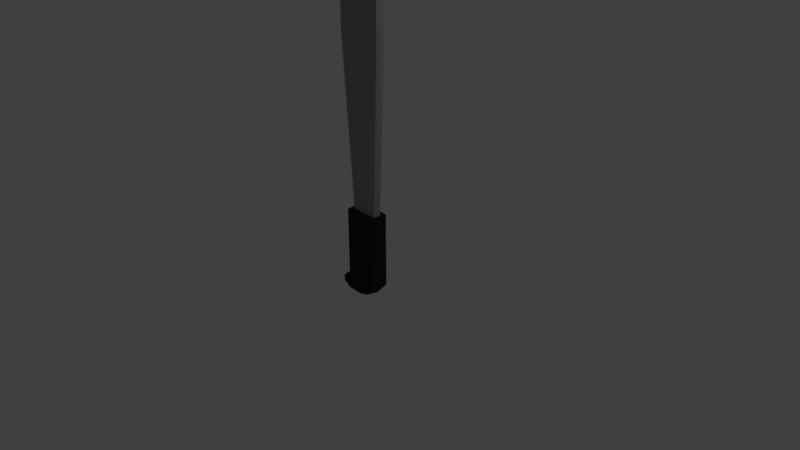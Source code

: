 # Source: Knife.blend  (saved by Blender 2.79.0; exported with 4.5.12 LTS)
import bpy
from mathutils import Matrix  # noqa: F401  (used for matrix-valued properties, if any)

bpy.ops.wm.read_factory_settings(use_empty=True)
scene = bpy.context.scene
scene.name = 'Scene'

# ---- collections
col_collection_1 = bpy.data.collections.new('Collection 1'); scene.collection.children.link(col_collection_1)

# ---- materials (node trees are filled in below, after node groups)
mat_material_001 = bpy.data.materials.new('Material.001')
mat_material_001.alpha_threshold = 0.0
mat_material_001.roughness = 0.5
mat_blood = bpy.data.materials.new('BLood')
mat_blood.alpha_threshold = 0.0
mat_blood.roughness = 0.5
mat_steel = bpy.data.materials.new('Steel')
mat_steel.alpha_threshold = 0.0
mat_steel.roughness = 0.5
mat_hilt = bpy.data.materials.new('Hilt')
mat_hilt.alpha_threshold = 0.0
mat_hilt.roughness = 0.5

# ---- material node trees
mat_blood.use_nodes = True; mat_blood.node_tree.nodes.clear()
_N = mat_blood.node_tree.nodes; _L = mat_blood.node_tree.links
n0 = _N.new('ShaderNodeOutputMaterial'); n0.name = 'Material Output'; n0.location = (300, 300)
n1 = _N.new('ShaderNodeBsdfDiffuse'); n1.name = 'Diffuse BSDF'; n1.location = (10, 300)
n1.inputs[0].default_value = (0.3293, 0.009805, 0.03309, 1.0)
_L.new(n1.outputs[0], n0.inputs[0])
n0.is_active_output = True
mat_steel.use_nodes = True; mat_steel.node_tree.nodes.clear()
_N = mat_steel.node_tree.nodes; _L = mat_steel.node_tree.links
n0 = _N.new('ShaderNodeOutputMaterial'); n0.name = 'Material Output'; n0.location = (300, 300)
n1 = _N.new('ShaderNodeBsdfDiffuse'); n1.name = 'Diffuse BSDF'; n1.location = (10, 300)
n1.inputs[0].default_value = (0.3363, 0.3363, 0.3363, 1.0)
_L.new(n1.outputs[0], n0.inputs[0])
n0.is_active_output = True
mat_hilt.use_nodes = True; mat_hilt.node_tree.nodes.clear()
_N = mat_hilt.node_tree.nodes; _L = mat_hilt.node_tree.links
n0 = _N.new('ShaderNodeOutputMaterial'); n0.name = 'Material Output'; n0.location = (300, 300)
n1 = _N.new('ShaderNodeBsdfDiffuse'); n1.name = 'Diffuse BSDF'; n1.location = (10, 300)
n1.inputs[0].default_value = (0.02481, 0.02481, 0.02481, 1.0)
_L.new(n1.outputs[0], n0.inputs[0])
n0.is_active_output = True

# ---- world
world_world = bpy.data.worlds.new('World'); scene.world = world_world
world_world.color = (0.05088, 0.05088, 0.05088)
world_world.use_sun_shadow = False
world_world.sun_shadow_jitter_overblur = 0.0
world_world.cycles.sampling_method = 'MANUAL'

# ---- cameras
cam_camera = bpy.data.cameras.new('Camera')
cam_camera.clip_end = 100.0
cam_camera.lens = 35.0
cam_camera.sensor_width = 32.0
cam_camera.sensor_height = 18.0
cam_camera.ortho_scale = 7.314
cam_camera.dof.focus_distance = 0.0

# ---- lights
light_lamp = bpy.data.lights.new('Lamp', 'POINT')
light_lamp.transmission_factor = 0.0
light_lamp.cutoff_distance = 30.0
light_lamp.energy = 100.0
light_lamp.shadow_buffer_clip_start = 1.001
light_lamp.shadow_soft_size = 0.1
light_lamp.shadow_maximum_resolution = 0.006
light_lamp.use_absolute_resolution = True

# ---- meshes
me_cube_001 = bpy.data.meshes.new('Cube.001')
me_cube_001.from_pydata([(-0.8556, -0.8136, 0.3774), (-0.8556, -0.8136, 1.711), (-0.8556, 0.8136, 0.3774), (-0.8556, 0.8136, 1.711), (0.6353, -0.8136, 0.3774), (0.6353, -0.8136, 1.711), (0.6353, 0.8136, 0.3774), (0.6353, 0.8136, 1.711), (-0.8556, 0.8136, 0.2042), (-0.8556, -0.8136, 0.2042), (0.3383, 0.8136, 0.2499), (0.3383, -0.8136, 0.2499), (-1.453, 0.5026, 0.3443), (-1.453, -0.5026, 0.3443), (-1.453, 0.5026, 0.2373), (-1.453, -0.5026, 0.2373), (-0.9081, -7.405e-11, 0.3774), (-0.9081, -7.405e-11, 1.711), (0.7737, -7.405e-11, 0.3774), (0.7737, -7.405e-11, 1.711), (-0.9081, -7.405e-11, 0.2042), (0.4768, -7.405e-11, 0.2499), (-1.582, -7.405e-11, 0.3443), (-1.582, -7.405e-11, 0.2373), (-0.1102, 0.8637, 0.3774), (-0.1102, 0.8637, 1.711), (-0.1102, -0.8637, 0.3774), (-0.1102, -0.8637, 1.711), (-0.1102, 0.8637, 0.2042), (-0.1102, -0.8637, 0.2042), (-0.06718, -7.405e-11, 0.2042), (-1.06, -7.405e-11, 1.734), (-0.805, -6.8e-09, 1.846), (-0.7214, 0.3202, 1.846), (-0.1025, 0.3401, 1.846), (0.5625, 0.3176, 1.846), (0.5625, -6.8e-09, 1.846), (0.5625, -0.3176, 1.846), (-0.1025, -0.3401, 1.846), (-0.7214, -0.3202, 1.846), (-1.025, 0.5439, 1.734), (-1.025, -0.5439, 1.734), (-1.025, 0.5439, 1.824), (-1.06, -7.405e-11, 1.824), (-1.025, -0.5439, 1.824), (-0.9081, -7.405e-11, 1.846), (-0.8556, 0.8136, 1.846), (-0.1102, 0.8637, 1.846), (0.6353, 0.8136, 1.846), (0.7737, -7.405e-11, 1.846), (0.6353, -0.8136, 1.846), (-0.1102, -0.8637, 1.846), (-0.8556, -0.8136, 1.846), (-0.1018, -8.266e-09, 7.65), (0.9826, -8.266e-09, 7.955), (-0.932, -8.266e-09, 7.227), (0.01031, 0.418, 7.65), (0.01031, -0.418, 7.65), (-0.8199, 0.3935, 7.227), (0.9023, 0.3903, 7.955), (0.9023, -0.3903, 7.955), (-0.8199, -0.3935, 7.227), (-1.374, -8.266e-09, 5.179), (-1.262, -0.3935, 5.179), (0.01031, 0.418, 5.179), (-1.262, 0.3935, 5.179), (0.9851, -8.266e-09, 5.179), (0.9023, -0.3903, 5.179), (0.01031, -0.418, 5.179), (0.9023, 0.3903, 5.179), (-1.2, -0.3935, 6.392), (-1.2, 0.3935, 6.392), (1.039, -8.266e-09, 6.392), (0.9023, 0.3903, 6.392), (-1.312, -8.266e-09, 6.392), (0.01031, 0.418, 6.392), (0.9023, -0.3903, 6.392), (0.01031, -0.418, 6.392), (-1.343, -8.266e-09, 5.786), (0.01031, 0.418, 5.587), (0.9023, -0.3903, 5.786), (0.01031, -0.418, 5.973), (-1.231, -0.3935, 5.786), (-1.231, 0.3935, 5.786), (0.957, -8.266e-09, 5.786), (0.9023, 0.3903, 5.786), (-0.4829, 0.8387, 0.3774), (-0.4829, -0.8387, 1.711), (-0.4829, 0.8387, 0.2042), (-0.4876, -7.405e-11, 0.2042), (-0.4829, 0.8387, 1.711), (-0.4829, -0.8387, 0.3774), (-0.4829, -0.8387, 0.2042), (-0.4829, -0.8387, 1.846), (-0.4829, 0.8387, 1.846), (-0.4119, -0.3301, 1.846), (-0.4119, 0.3301, 1.846), (-0.5169, -8.266e-09, 7.439), (-0.4048, -0.4057, 7.439), (-0.4048, 0.4057, 7.439), (-0.6256, -0.4057, 5.179), (-0.6256, 0.4057, 5.179), (-0.5948, -0.4057, 6.392), (-0.5948, 0.4057, 6.392), (-0.6102, 0.4057, 5.685), (-0.6102, -0.4057, 5.786), (-0.6693, 0.8262, 0.3774), (-0.6693, -0.8262, 1.711), (-0.6693, 0.8262, 0.2042), (-0.6979, -7.405e-11, 0.2042), (-0.6693, -0.8262, 1.846), (-0.5667, -0.3251, 1.846), (-0.6124, -0.3996, 7.333), (-0.9436, -0.3996, 5.179), (-0.8974, -0.3996, 6.392), (-0.9205, -0.3996, 5.639), (-0.6693, 0.8262, 1.711), (-0.6693, -0.8262, 0.3774), (-0.6693, -0.8262, 0.2042), (-0.6693, 0.8262, 1.846), (-0.5667, 0.3251, 1.846), (-0.7245, -8.266e-09, 7.333), (-0.6124, 0.3996, 7.333), (-0.9436, 0.3996, 5.179), (-0.8974, 0.3996, 6.392), (-0.9205, 0.3996, 5.636)], [], [(16, 17, 3, 2), (24, 25, 7, 6), (18, 19, 5, 4), (117, 107, 1, 0), (117, 0, 9, 118), (19, 7, 48, 49), (30, 21, 11, 29), (24, 6, 10, 28), (2, 8, 14, 12), (18, 4, 11, 21), (22, 12, 14, 23), (16, 2, 12, 22), (9, 0, 13, 15), (20, 9, 15, 23), (8, 20, 23, 14), (0, 16, 22, 13), (13, 22, 23, 15), (6, 18, 21, 10), (28, 10, 21, 30), (87, 27, 51, 93), (6, 7, 19, 18), (0, 1, 17, 16), (3, 17, 31, 40), (88, 28, 30, 89), (86, 24, 28, 88), (89, 30, 29, 92), (5, 19, 49, 50), (4, 26, 29, 11), (4, 5, 27, 26), (86, 90, 25, 24), (71, 74, 55, 58), (76, 72, 54, 60), (74, 70, 61, 55), (124, 71, 58, 122), (46, 3, 40, 42), (7, 25, 47, 48), (27, 5, 50, 51), (116, 3, 46, 119), (40, 31, 43, 42), (31, 41, 44, 43), (52, 45, 43, 44), (1, 52, 44, 41), (17, 1, 41, 31), (45, 46, 42, 43), (32, 33, 46, 45), (34, 35, 48, 47), (36, 37, 50, 49), (111, 39, 52, 110), (39, 32, 45, 52), (35, 36, 49, 48), (96, 34, 47, 94), (37, 38, 51, 50), (121, 55, 61, 112), (122, 58, 55, 121), (59, 56, 53, 54), (54, 53, 57, 60), (77, 76, 60, 57), (72, 73, 59, 54), (102, 77, 57, 98), (73, 75, 56, 59), (35, 34, 64, 69), (95, 38, 68, 100), (36, 35, 69, 66), (38, 37, 67, 68), (120, 33, 65, 123), (32, 39, 63, 62), (37, 36, 66, 67), (33, 32, 62, 65), (85, 79, 75, 73), (105, 81, 77, 102), (84, 85, 73, 72), (81, 80, 76, 77), (125, 83, 71, 124), (78, 82, 70, 74), (80, 84, 72, 76), (83, 78, 74, 71), (65, 62, 78, 83), (67, 66, 84, 80), (62, 63, 82, 78), (123, 65, 83, 125), (68, 67, 80, 81), (66, 69, 85, 84), (100, 68, 81, 105), (69, 64, 79, 85), (113, 100, 105, 115), (64, 101, 104, 79), (79, 104, 103, 75), (115, 105, 102, 114), (34, 96, 101, 64), (111, 95, 100, 113), (114, 102, 98, 112), (56, 99, 97, 53), (53, 97, 98, 57), (120, 96, 94, 119), (38, 95, 93, 51), (25, 90, 94, 47), (75, 103, 99, 56), (106, 116, 90, 86), (109, 89, 92, 118), (106, 86, 88, 108), (108, 88, 89, 109), (107, 87, 93, 110), (26, 91, 92, 29), (26, 27, 87, 91), (1, 107, 110, 52), (8, 108, 109, 20), (2, 106, 108, 8), (20, 109, 118, 9), (2, 3, 116, 106), (33, 120, 119, 46), (70, 114, 112, 61), (39, 111, 113, 63), (82, 115, 114, 70), (63, 113, 115, 82), (101, 123, 125, 104), (104, 125, 124, 103), (96, 120, 123, 101), (99, 122, 121, 97), (97, 121, 112, 98), (95, 111, 110, 93), (90, 116, 119, 94), (103, 124, 122, 99), (91, 117, 118, 92), (91, 87, 107, 117)])
me_cube_001.polygons.foreach_set('material_index', [3, 3, 3, 3, 3, 3, 3, 3, 3, 3, 3, 3, 3, 3, 3, 3, 3, 3, 3, 3, 3, 3, 3, 3, 3, 3, 3, 3, 3, 3, 1, 1, 1, 1, 3, 3, 3, 3, 3, 3, 3, 3, 3, 3, 3, 3, 3, 3, 3, 3, 3, 3, 1, 1, 1, 1, 1, 1, 1, 1, 2, 2, 2, 2, 2, 2, 2, 2, 1, 1, 1, 1, 1, 1, 1, 1, 2, 2, 2, 2, 2, 2, 2, 2, 2, 2, 1, 1, 2, 2, 1, 1, 1, 3, 3, 3, 1, 3, 3, 3, 3, 3, 3, 3, 3, 3, 3, 3, 3, 3, 1, 2, 1, 2, 2, 1, 2, 1, 1, 3, 3, 1, 3, 3])
me_cube_001.materials.append(mat_material_001)
me_cube_001.materials.append(mat_blood)
me_cube_001.materials.append(mat_steel)
me_cube_001.materials.append(mat_hilt)
me_cube_001.use_remesh_preserve_volume = False
me_cube_001.use_remesh_preserve_attributes = False
me_cube_001.use_mirror_vertex_groups = False
me_cube_001.update()

# ---- objects
ob_cube = bpy.data.objects.new('Cube', me_cube_001)
ob_lamp = bpy.data.objects.new('Lamp', light_lamp)
ob_camera = bpy.data.objects.new('Camera', cam_camera)

# ---- transforms, parenting, visibility, modifiers, constraints
ob_cube.location = (0.0, 0.0, -0.6908)
ob_cube.scale = (0.2868, 0.1578, 0.6908)
ob_cube.lineart.crease_threshold = 0.0
ob_lamp.location = (4.076, 1.005, 5.904)
ob_lamp.rotation_euler = (0.6503, 0.05522, 1.866)
ob_lamp.lock_rotations_4d = False
ob_lamp.empty_display_type = 'ARROWS'
ob_lamp.color = (0.0, 0.0, 0.0, 0.0)
ob_lamp.lineart.crease_threshold = 0.0
ob_camera.location = (7.481, -6.508, 5.344)
ob_camera.rotation_euler = (1.109, 0.0, 0.8149)
ob_camera.lock_rotations_4d = False
ob_camera.empty_display_type = 'ARROWS'
ob_camera.color = (0.0, 0.0, 0.0, 0.0)
ob_camera.display_type = 'WIRE'
ob_camera.lineart.crease_threshold = 0.0

# ---- collection membership
col_collection_1.objects.link(ob_cube)
col_collection_1.objects.link(ob_lamp)
col_collection_1.objects.link(ob_camera)

# ---- scene / render settings (as saved in the file)
scene.camera = ob_camera
scene.frame_start = 1; scene.frame_end = 250; scene.frame_set(1)
scene.render.engine = 'CYCLES'
scene.render.resolution_percentage = 50
scene.render.dither_intensity = 0.0
scene.cycles.use_denoising = False
scene.cycles.samples = 128
scene.cycles.sampling_pattern = 'TABULATED_SOBOL'
scene.cycles.use_adaptive_sampling = False
scene.cycles.use_light_tree = False
scene.cycles.blur_glossy = 0.0
scene.cycles.sample_clamp_indirect = 0.0
scene.view_settings.view_transform = 'Standard'
bpy.context.view_layer.update()
